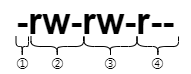

The diagram above was exported from draw.io. Its source (the exported page's mxGraphModel, read from the mxfile embedded in the PNG):
<mxGraphModel dx="115" dy="184" grid="1" gridSize="10" guides="1" tooltips="1" connect="1" arrows="1" fold="1" page="1" pageScale="1" pageWidth="827" pageHeight="1169" math="0" shadow="0">
  <root>
    <mxCell id="0" />
    <mxCell id="1" parent="0" />
    <mxCell id="itodPsdebudA4xBiLM5O-1" value="&lt;b&gt;&lt;font style=&quot;font-size: 36px&quot;&gt;-rw-rw-r--&lt;/font&gt;&lt;/b&gt;" style="text;html=1;strokeColor=none;fillColor=none;align=center;verticalAlign=middle;whiteSpace=wrap;rounded=0;" vertex="1" parent="1">
      <mxGeometry x="40" y="210" width="190" height="20" as="geometry" />
    </mxCell>
    <mxCell id="itodPsdebudA4xBiLM5O-2" value="" style="shape=curlyBracket;whiteSpace=wrap;html=1;rounded=1;rotation=-90;" vertex="1" parent="1">
      <mxGeometry x="51.75" y="238.75" width="20" height="12.5" as="geometry" />
    </mxCell>
    <mxCell id="itodPsdebudA4xBiLM5O-3" value="" style="shape=curlyBracket;whiteSpace=wrap;html=1;rounded=1;rotation=-90;" vertex="1" parent="1">
      <mxGeometry x="86.75" y="218.75" width="20" height="52.5" as="geometry" />
    </mxCell>
    <mxCell id="itodPsdebudA4xBiLM5O-4" value="" style="shape=curlyBracket;whiteSpace=wrap;html=1;rounded=1;rotation=-90;" vertex="1" parent="1">
      <mxGeometry x="140" y="218.75" width="20" height="52.5" as="geometry" />
    </mxCell>
    <mxCell id="itodPsdebudA4xBiLM5O-5" value="" style="shape=curlyBracket;whiteSpace=wrap;html=1;rounded=1;rotation=-90;" vertex="1" parent="1">
      <mxGeometry x="187.38" y="224.38" width="20" height="41.25" as="geometry" />
    </mxCell>
    <mxCell id="itodPsdebudA4xBiLM5O-6" value="①" style="text;html=1;align=center;verticalAlign=middle;resizable=0;points=[];autosize=1;" vertex="1" parent="1">
      <mxGeometry x="46.75" y="251.25" width="30" height="20" as="geometry" />
    </mxCell>
    <mxCell id="itodPsdebudA4xBiLM5O-7" value="②" style="text;html=1;align=center;verticalAlign=middle;resizable=0;points=[];autosize=1;" vertex="1" parent="1">
      <mxGeometry x="81.75" y="251.25" width="30" height="20" as="geometry" />
    </mxCell>
    <mxCell id="itodPsdebudA4xBiLM5O-8" value="③" style="text;html=1;align=center;verticalAlign=middle;resizable=0;points=[];autosize=1;" vertex="1" parent="1">
      <mxGeometry x="135" y="251.25" width="30" height="20" as="geometry" />
    </mxCell>
    <mxCell id="itodPsdebudA4xBiLM5O-9" value="④" style="text;html=1;align=center;verticalAlign=middle;resizable=0;points=[];autosize=1;" vertex="1" parent="1">
      <mxGeometry x="182.38" y="251.25" width="30" height="20" as="geometry" />
    </mxCell>
  </root>
</mxGraphModel>